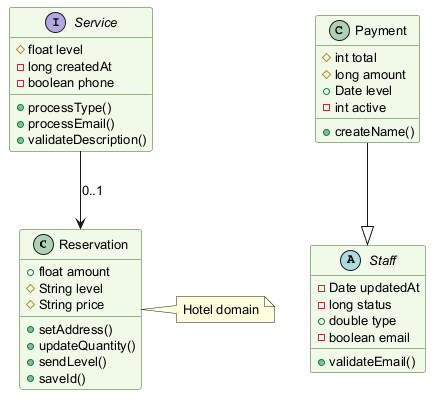

The diagram above was rendered by PlantUML. Its source (embedded in the PNG):
@startuml
skinparam backgroundColor #FFFFFF
skinparam classBackgroundColor #F1F8E9
skinparam classBorderColor #33691E
skinparam defaultFontSize 13
class Reservation {
  +float amount
  #String level
  #String price
  +setAddress()
  +updateQuantity()
  +sendLevel()
  +saveId()
}
class Payment {
  #int total
  #long amount
  +Date level
  -int active
  +createName()
}
abstract class Staff {
  -Date updatedAt
  -long status
  +double type
  -boolean email
  +validateEmail()
}
interface Service {
  #float level
  -long createdAt
  -boolean phone
  +processType()
  +processEmail()
  +validateDescription()
}
Service --> Reservation : "0..1"
Payment --|> Staff
note right of Reservation : Hotel domain
@enduml